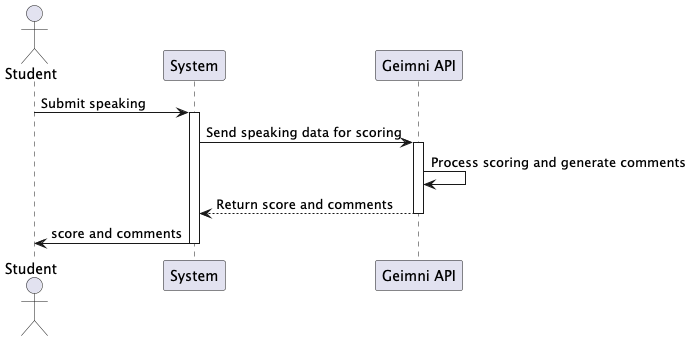

The diagram above was rendered by PlantUML. Its source (embedded in the PNG):
@startuml
actor Student
participant "System" as System
participant "Geimni API" as Geimni

Student -> System: Submit speaking
activate System
System -> Geimni: Send speaking data for scoring
activate Geimni
Geimni -> Geimni: Process scoring and generate comments
Geimni --> System: Return score and comments
deactivate Geimni
System -> Student:  score and comments
deactivate System
@enduml